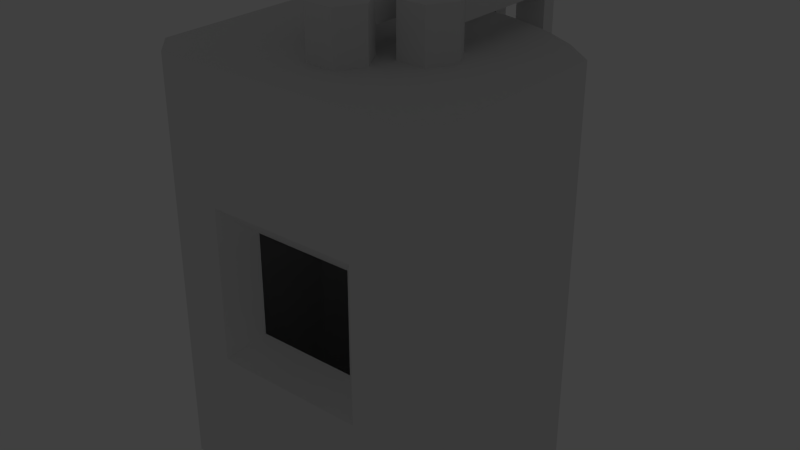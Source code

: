 # Source: arcfurnace2.blend  (saved by Blender 2.75.0; exported with 4.5.12 LTS)
import bpy
from mathutils import Matrix  # noqa: F401  (used for matrix-valued properties, if any)

bpy.ops.wm.read_factory_settings(use_empty=True)
scene = bpy.context.scene
scene.name = 'Scene'

# ---- collections
col_collection_1 = bpy.data.collections.new('Collection 1'); scene.collection.children.link(col_collection_1)

# ---- materials (node trees are filled in below, after node groups)
mat_material_002 = bpy.data.materials.new('Material.002')
mat_material_002.alpha_threshold = 0.0
mat_material_002.use_transparent_shadow = False
mat_material_002.roughness = 0.5

# ---- material node trees

# ---- world
world_world = bpy.data.worlds.new('World'); scene.world = world_world
world_world.color = (0.05088, 0.05088, 0.05088)
world_world.use_sun_shadow = False
world_world.sun_shadow_jitter_overblur = 0.0
world_world.cycles.sampling_method = 'MANUAL'
world_world.cycles.sample_map_resolution = 256

# ---- lights
light_lamp = bpy.data.lights.new('Lamp', 'POINT')
light_lamp.transmission_factor = 0.0
light_lamp.cutoff_distance = 30.0
light_lamp.energy = 100.0
light_lamp.shadow_buffer_clip_start = 1.001
light_lamp.shadow_soft_size = 0.1
light_lamp.shadow_maximum_resolution = 0.006
light_lamp.use_absolute_resolution = True
light_lamp.cycles.use_multiple_importance_sampling = False

# ---- meshes
me_arcfurnace2 = bpy.data.meshes.new('ArcFurnace2')
me_arcfurnace2.from_pydata([(1500.0, 2614.0, 3990.0), (1306.0, 2600.0, 3990.0), (1333.0, 2603.0, 3990.0), (1416.0, 2611.0, 3990.0), (1444.0, 2613.0, 3990.0), (1472.0, 2614.0, 3990.0), (1361.0, 2607.0, 3990.0), (1389.0, 2609.0, 3990.0), (1278.0, 2595.0, 3990.0), (1251.0, 2590.0, 3990.0), (1500.0, 2614.0, 4000.0), (1472.0, 2614.0, 4000.0), (1444.0, 2613.0, 4000.0), (1416.0, 2611.0, 4000.0), (1389.0, 2609.0, 4000.0), (1361.0, 2607.0, 4000.0), (1333.0, 2603.0, 4000.0), (1306.0, 2600.0, 4000.0), (1278.0, 2595.0, 4000.0), (1251.0, 2590.0, 4000.0), (1771.0, 2614.0, 1000.0), (1771.0, 2614.0, 0.0), (1500.0, 2614.0, 10.0), (1771.0, 2614.0, 2000.0), (1500.0, 2614.0, 1005.0), (1500.0, 2614.0, 2000.0), (1500.0, 2614.0, 2995.0), (1771.0, 2614.0, 3000.0), (1771.0, 2614.0, 4000.0), (1500.0, 2614.0, 0.0), (2033.0, 2546.0, 4000.0), (2033.0, 2546.0, 3000.0), (2033.0, 2546.0, 2000.0), (2033.0, 2546.0, 1000.0), (2033.0, 2546.0, 0.0), (1251.0, 2590.0, 0.0), (1251.0, 2590.0, 10.0), (1278.0, 2595.0, 10.0), (1278.0, 2595.0, 0.0), (1306.0, 2600.0, 10.0), (1306.0, 2600.0, 0.0), (1333.0, 2603.0, 10.0), (1333.0, 2603.0, 0.0), (1361.0, 2607.0, 10.0), (1361.0, 2607.0, 0.0), (1389.0, 2609.0, 10.0), (1389.0, 2609.0, 0.0), (1416.0, 2611.0, 10.0), (1416.0, 2611.0, 0.0), (1444.0, 2613.0, 10.0), (1444.0, 2613.0, 0.0), (1472.0, 2614.0, 10.0), (1472.0, 2614.0, 0.0), (1250.0, 2590.0, 3000.0), (1250.0, 2590.0, 4000.0), (1250.0, 2590.0, 1000.0), (1250.0, 2590.0, 2000.0), (1250.0, 2590.0, 0.0), (2335.0, 2444.0, 4000.0), (2335.0, 2444.0, 3000.0), (2335.0, 2444.0, 2000.0), (2335.0, 2444.0, 1000.0), (2146.0, 2508.0, 250.0), (2144.0, 2509.0, 250.0), (2335.0, 2444.0, 0.0), (2146.0, 2508.0, 0.0), (2144.0, 2509.0, 0.0), (2680.0, 2259.0, 4000.0), (2680.0, 2259.0, 3000.0), (2680.0, 2259.0, 2000.0), (2680.0, 2259.0, 1000.0), (2680.0, 2259.0, 0.0), (3000.0, 2000.0, 4000.0), (3000.0, 2000.0, 3000.0), (3000.0, 2000.0, 2000.0), (3000.0, 2000.0, 1000.0), (3000.0, 2000.0, 0.0), (3000.0, 1125.0, 0.0), (3000.0, 250.0, 2000.0), (3000.0, 250.0, 1000.0), (3000.0, 1125.0, 4000.0), (3000.0, 250.0, 3000.0), (3000.0, 250.0, 4000.0), (3000.0, 250.0, 0.0), (2750.0, 0.0, 1000.0), (2750.0, 0.0, 2000.0), (2750.0, 0.0, 3000.0), (2750.0, 0.0, 4000.0), (2750.0, 0.0, 0.0), (2146.0, 2827.0, 250.0), (2144.0, 2827.0, 250.0), (2144.0, 2827.0, 0.0), (2146.0, 2827.0, 0.0), (1917.0, 0.0, 4000.0), (351.1, 2279.0, 4000.0), (0.0, 2000.0, 4000.0), (820.7, 2503.0, 4000.0), (1083.0, 0.0, 4000.0), (0.0, 1125.0, 4000.0), (0.0, 250.0, 4000.0), (250.0, 0.0, 4000.0), (0.0, 1125.0, 0.0), (0.0, 250.0, 2000.0), (0.0, 2000.0, 2000.0), (0.0, 250.0, 3000.0), (0.0, 2000.0, 1000.0), (0.0, 250.0, 1000.0), (0.0, 2000.0, 3000.0), (0.0, 250.0, 0.0), (0.0, 2000.0, 0.0), (820.7, 2503.0, 3000.0), (351.1, 2279.0, 3000.0), (351.1, 2279.0, 2000.0), (820.7, 2503.0, 2000.0), (351.1, 2279.0, 1000.0), (820.7, 2503.0, 1000.0), (351.1, 2279.0, 0.0), (820.7, 2503.0, 0.0), (250.0, 0.0, 0.0), (250.0, 0.0, 1000.0), (250.0, 0.0, 2000.0), (250.0, 0.0, 3000.0), (1917.0, 0.0, 0.0), (1083.0, 0.0, 0.0), (855.7, 2510.0, 0.0), (854.3, 2827.0, 0.0), (855.7, 2827.0, 0.0), (854.3, 2510.0, 0.0), (855.7, 2510.0, 250.0), (854.3, 2510.0, 250.0), (854.3, 2827.0, 250.0), (855.7, 2827.0, 250.0), (1500.0, 0.0, 2750.0), (2250.0, 0.0, 1250.0), (1500.0, 0.0, 1250.0), (750.0, 0.0, 2750.0), (2250.0, 0.0, 2000.0), (2250.0, 0.0, 2750.0), (750.0, 0.0, 2000.0), (750.0, 0.0, 1250.0), (1000.0, 250.0, 2000.0), (1000.0, 250.0, 2500.0), (1000.0, 250.0, 1500.0), (2000.0, 250.0, 1500.0), (1500.0, 250.0, 1500.0), (2000.0, 250.0, 2500.0), (2000.0, 250.0, 2000.0), (1500.0, 250.0, 2500.0), (1917.0, 250.0, 3990.0), (2751.0, 250.0, 3990.0), (2751.0, 250.0, 2995.0), (1083.0, 250.0, 3990.0), (1917.0, 250.0, 10.0), (1083.0, 250.0, 10.0), (249.5, 250.0, 2995.0), (2751.0, 250.0, 2000.0), (2751.0, 250.0, 1005.0), (249.5, 250.0, 10.0), (249.5, 250.0, 1005.0), (249.5, 250.0, 3990.0), (2751.0, 250.0, 10.0), (249.5, 250.0, 2000.0), (249.5, 1750.0, 2995.0), (249.5, 1000.0, 3990.0), (249.5, 1750.0, 3990.0), (249.5, 1750.0, 2000.0), (249.5, 1750.0, 1005.0), (249.5, 1000.0, 10.0), (249.5, 1750.0, 10.0), (2751.0, 1750.0, 2995.0), (2751.0, 1000.0, 3990.0), (2751.0, 1750.0, 2000.0), (2751.0, 1750.0, 1005.0), (2751.0, 1000.0, 10.0), (2751.0, 1750.0, 10.0), (2751.0, 1750.0, 3990.0), (2573.0, 1944.0, 1005.0), (2573.0, 1944.0, 2000.0), (2573.0, 1944.0, 2995.0), (2573.0, 1944.0, 3990.0), (2573.0, 1944.0, 10.0), (2498.0, 2000.0, 10.0), (1500.0, 2000.0, 10.0), (501.9, 2000.0, 10.0), (1500.0, 2000.0, 3990.0), (2498.0, 2000.0, 3990.0), (501.9, 2000.0, 3990.0), (501.9, 2000.0, 1005.0), (501.9, 2000.0, 2000.0), (501.9, 2000.0, 2995.0), (2498.0, 2000.0, 2995.0), (2498.0, 2000.0, 2000.0), (2498.0, 2000.0, 1005.0), (711.3, 1277.0, 4500.0), (711.3, 1277.0, 4000.0), (855.7, 1027.0, 4000.0), (855.7, 1027.0, 4500.0), (1144.0, 1027.0, 4000.0), (1144.0, 1027.0, 4500.0), (1289.0, 1277.0, 4000.0), (1289.0, 1277.0, 4500.0), (1144.0, 1527.0, 4500.0), (855.7, 1527.0, 4500.0), (855.7, 1527.0, 4000.0), (1144.0, 1527.0, 4000.0), (1211.0, 776.8, 4500.0), (1211.0, 776.8, 4000.0), (1356.0, 526.8, 4000.0), (1356.0, 526.8, 4500.0), (1644.0, 526.8, 4000.0), (1644.0, 526.8, 4500.0), (1789.0, 776.8, 4000.0), (1789.0, 776.8, 4500.0), (1644.0, 1027.0, 4500.0), (1356.0, 1027.0, 4500.0), (1356.0, 1027.0, 4000.0), (1644.0, 1027.0, 4000.0), (1711.0, 1277.0, 4500.0), (1711.0, 1277.0, 4000.0), (1856.0, 1027.0, 4000.0), (1856.0, 1027.0, 4500.0), (2144.0, 1027.0, 4000.0), (2144.0, 1027.0, 4500.0), (2289.0, 1277.0, 4000.0), (2289.0, 1277.0, 4500.0), (2144.0, 1527.0, 4500.0), (1856.0, 1527.0, 4500.0), (1856.0, 1527.0, 4000.0), (2144.0, 1527.0, 4000.0), (855.7, 1027.0, 3000.0), (711.3, 1277.0, 3000.0), (1144.0, 1027.0, 3000.0), (1289.0, 1277.0, 3000.0), (855.7, 1527.0, 3000.0), (1144.0, 1527.0, 3000.0), (1356.0, 526.8, 3000.0), (1211.0, 776.8, 3000.0), (1644.0, 526.8, 3000.0), (1789.0, 776.8, 3000.0), (1356.0, 1027.0, 3000.0), (1644.0, 1027.0, 3000.0), (1856.0, 1027.0, 3000.0), (1711.0, 1277.0, 3000.0), (2144.0, 1027.0, 3000.0), (2289.0, 1277.0, 3000.0), (1856.0, 1527.0, 3000.0), (2144.0, 1527.0, 3000.0), (854.3, 1527.0, 4500.0), (854.3, 2102.0, 4500.0), (854.3, 2102.0, 4250.0), (854.3, 2677.0, 4250.0), (854.3, 2677.0, 4500.0), (854.3, 1527.0, 4250.0), (1144.0, 1527.0, 4250.0), (1144.0, 2677.0, 4500.0), (1144.0, 2102.0, 4500.0), (1144.0, 2102.0, 4250.0), (1144.0, 2677.0, 4250.0), (1356.0, 1852.0, 4500.0), (1356.0, 1852.0, 4250.0), (1356.0, 2677.0, 4250.0), (1356.0, 2677.0, 4500.0), (1356.0, 1027.0, 4250.0), (1644.0, 1027.0, 4250.0), (1644.0, 2677.0, 4500.0), (1644.0, 1852.0, 4500.0), (1644.0, 1852.0, 4250.0), (1644.0, 2677.0, 4250.0), (1856.0, 2102.0, 4500.0), (1856.0, 2102.0, 4250.0), (1856.0, 2677.0, 4250.0), (1856.0, 2677.0, 4500.0), (1856.0, 1527.0, 4250.0), (2146.0, 1527.0, 4250.0), (2146.0, 1527.0, 4500.0), (2146.0, 2677.0, 4500.0), (2146.0, 2102.0, 4500.0), (2146.0, 2102.0, 4250.0), (2146.0, 2677.0, 4250.0), (854.3, 2677.0, 0.0), (854.3, 2677.0, 900.0), (854.3, 2827.0, 900.0), (854.3, 2827.0, 1800.0), (854.3, 2677.0, 1800.0), (854.3, 2827.0, 2700.0), (854.3, 2677.0, 2700.0), (854.3, 2827.0, 3600.0), (854.3, 2677.0, 3600.0), (854.3, 2827.0, 4500.0), (1144.0, 2677.0, 0.0), (1144.0, 2677.0, 900.0), (1144.0, 2677.0, 1800.0), (1144.0, 2677.0, 2700.0), (1144.0, 2677.0, 3600.0), (1144.0, 2827.0, 0.0), (1144.0, 2827.0, 900.0), (1144.0, 2827.0, 1800.0), (1144.0, 2827.0, 2700.0), (1144.0, 2827.0, 3600.0), (1144.0, 2827.0, 4500.0), (1856.0, 2677.0, 0.0), (1856.0, 2677.0, 900.0), (1856.0, 2827.0, 900.0), (1856.0, 2827.0, 1800.0), (1856.0, 2677.0, 1800.0), (1856.0, 2827.0, 2700.0), (1856.0, 2677.0, 2700.0), (1856.0, 2827.0, 3600.0), (1856.0, 2677.0, 3600.0), (1856.0, 2827.0, 4500.0), (1856.0, 2827.0, 0.0), (2146.0, 2677.0, 0.0), (2146.0, 2677.0, 900.0), (2146.0, 2677.0, 1800.0), (2146.0, 2677.0, 2700.0), (2146.0, 2677.0, 3600.0), (2146.0, 2827.0, 900.0), (2146.0, 2827.0, 1800.0), (2146.0, 2827.0, 2700.0), (2146.0, 2827.0, 3600.0), (2146.0, 2827.0, 4500.0), (1354.0, 2677.0, 0.0), (1354.0, 2677.0, 900.0), (1354.0, 2827.0, 900.0), (1354.0, 2827.0, 1800.0), (1354.0, 2677.0, 1800.0), (1354.0, 2827.0, 2700.0), (1354.0, 2677.0, 2700.0), (1354.0, 2827.0, 3600.0), (1354.0, 2677.0, 3600.0), (1354.0, 2827.0, 4500.0), (1354.0, 2677.0, 4500.0), (1354.0, 2827.0, 0.0), (1644.0, 2677.0, 0.0), (1644.0, 2677.0, 900.0), (1644.0, 2677.0, 1800.0), (1644.0, 2677.0, 2700.0), (1644.0, 2677.0, 3600.0), (1644.0, 2827.0, 0.0), (1644.0, 2827.0, 900.0), (1644.0, 2827.0, 1800.0), (1644.0, 2827.0, 2700.0), (1644.0, 2827.0, 3600.0), (1644.0, 2827.0, 4500.0), (2144.0, 2400.0, 250.0), (2144.0, 2400.0, 0.0), (1500.0, 2400.0, 250.0), (1500.0, 2400.0, 0.0), (855.7, 2400.0, 250.0), (855.7, 2400.0, 0.0), (854.3, 2850.0, 0.0), (854.3, 2850.0, 250.0), (855.7, 2850.0, 250.0), (855.7, 2850.0, 0.0), (1500.0, 2850.0, 0.0), (1500.0, 2850.0, 250.0), (2144.0, 2850.0, 250.0), (2144.0, 2850.0, 0.0), (2146.0, 2850.0, 0.0), (2146.0, 2850.0, 250.0), (1164.0, 3000.0, 0.0), (1164.0, 2850.0, 0.0), (1164.0, 2850.0, 250.0), (1164.0, 3000.0, 400.0), (1834.0, 3000.0, 0.0), (1834.0, 2850.0, 0.0), (1834.0, 3000.0, 400.0), (1834.0, 2850.0, 250.0)], [], [(0, 1, 2), (3, 4, 5), (2, 6, 0), (0, 7, 3), (0, 8, 1), (6, 7, 0), (0, 9, 8), (5, 0, 3), (10, 0, 5), (11, 5, 4), (12, 4, 3), (13, 3, 7), (14, 7, 6), (15, 6, 2), (16, 2, 1), (17, 1, 8), (18, 8, 9), (9, 19, 18), (8, 18, 17), (1, 17, 16), (2, 16, 15), (6, 15, 14), (7, 14, 13), (3, 13, 12), (4, 12, 11), (5, 11, 10), (20, 21, 22), (23, 20, 24), (24, 25, 23), (23, 25, 26), (26, 27, 23), (27, 26, 0), (0, 28, 27), (22, 24, 20), (21, 29, 22), (0, 10, 28), (30, 31, 27), (23, 27, 31), (31, 32, 23), (20, 23, 32), (32, 33, 20), (21, 20, 33), (33, 34, 21), (27, 28, 30), (35, 36, 37), (38, 37, 39), (40, 39, 41), (42, 41, 43), (44, 43, 45), (46, 45, 47), (48, 47, 49), (50, 49, 51), (52, 51, 22), (22, 29, 52), (51, 52, 50), (49, 50, 48), (47, 48, 46), (45, 46, 44), (43, 44, 42), (41, 42, 40), (39, 40, 38), (37, 38, 35), (45, 43, 41), (41, 39, 45), (36, 49, 47), (39, 37, 45), (36, 51, 49), (47, 45, 36), (36, 22, 51), (37, 36, 45), (53, 54, 9), (22, 36, 55), (24, 56, 53), (55, 24, 22), (55, 56, 24), (9, 24, 53), (9, 25, 24), (9, 26, 25), (57, 55, 36), (9, 0, 26), (54, 19, 9), (36, 35, 57), (58, 59, 31), (32, 31, 59), (60, 61, 33), (33, 61, 62), (59, 60, 32), (62, 63, 33), (33, 32, 60), (64, 65, 62), (34, 33, 63), (62, 61, 64), (31, 30, 58), (63, 66, 34), (67, 68, 59), (60, 59, 68), (68, 69, 60), (61, 60, 69), (69, 70, 61), (64, 61, 70), (70, 71, 64), (59, 58, 67), (72, 73, 68), (69, 68, 73), (73, 74, 69), (70, 69, 74), (74, 75, 70), (71, 70, 75), (75, 76, 71), (68, 67, 72), (77, 78, 79), (80, 81, 78), (80, 74, 73), (77, 75, 74), (78, 77, 80), (74, 80, 77), (80, 82, 81), (77, 76, 75), (73, 72, 80), (79, 83, 77), (83, 79, 84), (85, 84, 79), (79, 78, 85), (86, 85, 78), (78, 81, 86), (87, 86, 81), (81, 82, 87), (84, 88, 83), (89, 90, 63), (63, 62, 89), (91, 66, 63), (63, 90, 91), (92, 89, 62), (62, 65, 92), (80, 16, 17), (80, 11, 12), (80, 15, 16), (80, 10, 11), (80, 14, 15), (12, 13, 80), (80, 72, 67), (93, 94, 95), (93, 54, 96), (13, 14, 80), (80, 30, 28), (67, 58, 80), (97, 98, 99), (96, 94, 93), (17, 18, 80), (58, 30, 80), (19, 87, 82), (99, 100, 97), (93, 19, 54), (28, 10, 80), (19, 93, 87), (95, 98, 93), (82, 80, 19), (18, 19, 80), (97, 93, 98), (98, 101, 102), (101, 98, 103), (102, 104, 98), (103, 105, 101), (101, 106, 102), (98, 107, 103), (101, 108, 106), (98, 95, 107), (105, 109, 101), (104, 99, 98), (96, 110, 111), (112, 111, 110), (110, 113, 112), (114, 112, 113), (113, 115, 114), (116, 114, 115), (115, 117, 116), (111, 94, 96), (94, 111, 107), (103, 107, 111), (111, 112, 103), (105, 103, 112), (112, 114, 105), (109, 105, 114), (114, 116, 109), (107, 95, 94), (118, 119, 106), (102, 106, 119), (119, 120, 102), (104, 102, 120), (120, 121, 104), (99, 104, 121), (121, 100, 99), (106, 108, 118), (122, 44, 46), (122, 42, 44), (122, 38, 40), (122, 48, 50), (40, 42, 122), (77, 83, 88), (122, 34, 66), (46, 48, 122), (66, 77, 122), (122, 29, 21), (122, 35, 38), (123, 101, 124), (101, 123, 118), (101, 116, 117), (77, 65, 71), (21, 34, 122), (50, 52, 122), (118, 108, 101), (122, 123, 57), (101, 109, 116), (77, 66, 65), (52, 29, 122), (57, 35, 122), (125, 126, 124), (117, 127, 101), (71, 76, 77), (65, 64, 71), (92, 65, 66), (124, 57, 123), (127, 124, 101), (66, 91, 92), (124, 127, 125), (88, 122, 77), (54, 53, 110), (113, 110, 53), (56, 55, 115), (115, 55, 128), (53, 56, 113), (128, 129, 115), (115, 113, 56), (57, 124, 128), (117, 115, 129), (128, 55, 57), (110, 96, 54), (129, 127, 117), (130, 129, 128), (128, 131, 130), (125, 127, 129), (129, 130, 125), (126, 131, 128), (128, 124, 126), (131, 126, 125), (93, 97, 132), (122, 133, 134), (97, 100, 121), (97, 135, 132), (122, 88, 84), (134, 123, 122), (85, 136, 133), (85, 86, 137), (132, 137, 93), (93, 137, 86), (120, 138, 135), (120, 119, 139), (134, 139, 123), (123, 139, 119), (137, 136, 85), (86, 87, 93), (139, 138, 120), (119, 118, 123), (121, 135, 97), (84, 133, 122), (135, 121, 120), (133, 84, 85), (138, 140, 141), (138, 139, 142), (142, 140, 138), (141, 135, 138), (134, 133, 143), (134, 144, 142), (142, 139, 134), (143, 144, 134), (136, 137, 145), (136, 146, 143), (143, 133, 136), (145, 146, 136), (132, 135, 141), (132, 147, 145), (145, 137, 132), (141, 147, 132), (148, 145, 147), (148, 149, 150), (147, 151, 148), (152, 153, 144), (147, 141, 151), (151, 141, 154), (155, 156, 143), (155, 146, 145), (153, 157, 158), (153, 142, 144), (154, 159, 151), (145, 150, 155), (144, 143, 152), (152, 143, 156), (143, 146, 155), (156, 160, 152), (161, 154, 141), (161, 140, 142), (158, 142, 153), (142, 158, 161), (141, 140, 161), (150, 145, 148), (154, 162, 163), (162, 164, 163), (165, 162, 154), (154, 161, 165), (166, 165, 161), (166, 158, 167), (161, 158, 166), (158, 157, 167), (167, 168, 166), (163, 159, 154), (169, 150, 170), (150, 149, 170), (155, 150, 169), (169, 171, 155), (156, 155, 171), (156, 172, 173), (171, 172, 156), (172, 174, 173), (173, 160, 156), (170, 175, 169), (174, 172, 176), (177, 176, 172), (172, 171, 177), (178, 177, 171), (179, 178, 169), (171, 169, 178), (176, 180, 174), (169, 175, 179), (167, 180, 181), (167, 173, 174), (173, 167, 153), (167, 182, 183), (174, 180, 167), (153, 152, 173), (181, 182, 167), (167, 157, 153), (152, 160, 173), (183, 168, 167), (163, 170, 148), (163, 179, 175), (163, 184, 185), (148, 151, 163), (185, 179, 163), (163, 164, 186), (170, 149, 148), (186, 184, 163), (175, 170, 163), (151, 159, 163), (183, 187, 166), (165, 166, 187), (187, 188, 165), (162, 165, 188), (164, 162, 189), (188, 189, 162), (166, 168, 183), (189, 186, 164), (189, 190, 184), (190, 185, 184), (191, 190, 189), (189, 188, 191), (192, 191, 188), (192, 187, 182), (188, 187, 192), (187, 183, 182), (182, 181, 192), (184, 186, 189), (185, 190, 178), (177, 178, 190), (190, 191, 177), (176, 177, 191), (191, 192, 176), (180, 176, 192), (192, 181, 180), (178, 179, 185), (193, 194, 195), (195, 196, 193), (196, 195, 197), (197, 198, 196), (198, 197, 199), (199, 200, 198), (193, 200, 201), (200, 193, 196), (196, 198, 200), (201, 202, 193), (199, 197, 195), (194, 203, 204), (204, 199, 194), (195, 194, 199), (200, 199, 204), (204, 201, 200), (201, 204, 203), (203, 202, 201), (202, 203, 194), (194, 193, 202), (205, 206, 207), (207, 208, 205), (208, 207, 209), (209, 210, 208), (210, 209, 211), (211, 212, 210), (208, 210, 212), (208, 213, 214), (214, 205, 208), (212, 213, 208), (211, 209, 207), (212, 211, 216), (216, 213, 212), (213, 216, 215), (215, 214, 213), (214, 215, 206), (206, 205, 214), (217, 218, 219), (219, 220, 217), (220, 219, 221), (221, 222, 220), (222, 221, 223), (223, 224, 222), (224, 225, 226), (224, 217, 220), (220, 222, 224), (226, 217, 224), (223, 221, 219), (223, 218, 227), (219, 218, 223), (224, 223, 228), (228, 225, 224), (225, 228, 227), (227, 226, 225), (226, 227, 218), (218, 217, 226), (229, 195, 194), (194, 230, 229), (231, 197, 195), (195, 229, 231), (232, 199, 197), (197, 231, 232), (232, 231, 229), (230, 233, 234), (234, 232, 230), (229, 230, 232), (234, 204, 199), (199, 232, 234), (233, 203, 204), (204, 234, 233), (230, 194, 203), (203, 233, 230), (235, 207, 206), (206, 236, 235), (237, 209, 207), (207, 235, 237), (238, 211, 209), (209, 237, 238), (235, 236, 239), (235, 240, 238), (238, 237, 235), (239, 240, 235), (207, 216, 215), (215, 206, 207), (211, 216, 207), (240, 216, 211), (211, 238, 240), (239, 215, 216), (216, 240, 239), (236, 206, 215), (215, 239, 236), (241, 219, 218), (218, 242, 241), (243, 221, 219), (219, 241, 243), (244, 223, 221), (221, 243, 244), (244, 243, 241), (244, 242, 245), (245, 246, 244), (241, 242, 244), (223, 228, 227), (246, 228, 223), (223, 244, 246), (245, 227, 228), (228, 246, 245), (242, 218, 227), (227, 245, 242), (247, 248, 249), (250, 249, 248), (248, 251, 250), (249, 252, 247), (247, 252, 253), (253, 201, 247), (254, 255, 256), (253, 256, 255), (255, 201, 253), (256, 257, 254), (254, 257, 250), (250, 251, 254), (201, 255, 248), (251, 248, 255), (255, 254, 251), (248, 247, 201), (257, 256, 249), (252, 249, 256), (256, 253, 252), (249, 250, 257), (214, 258, 259), (260, 259, 258), (258, 261, 260), (259, 262, 214), (214, 262, 263), (263, 213, 214), (264, 265, 266), (263, 266, 265), (265, 213, 263), (266, 267, 264), (264, 267, 260), (260, 261, 264), (213, 265, 258), (261, 258, 265), (265, 264, 261), (258, 214, 213), (267, 266, 259), (262, 259, 266), (266, 263, 262), (259, 260, 267), (226, 268, 269), (270, 269, 268), (268, 271, 270), (269, 272, 226), (226, 272, 273), (273, 274, 226), (275, 276, 277), (273, 277, 276), (276, 274, 273), (277, 278, 275), (275, 278, 270), (270, 271, 275), (274, 276, 268), (271, 268, 276), (276, 275, 271), (268, 226, 274), (278, 277, 269), (272, 269, 277), (277, 273, 272), (269, 270, 278), (279, 280, 281), (282, 281, 280), (280, 283, 282), (284, 282, 283), (283, 285, 284), (286, 284, 285), (285, 287, 286), (288, 286, 287), (287, 251, 288), (281, 125, 279), (289, 290, 280), (283, 280, 290), (290, 291, 283), (285, 283, 291), (291, 292, 285), (287, 285, 292), (292, 293, 287), (251, 287, 293), (293, 254, 251), (280, 279, 289), (294, 295, 290), (291, 290, 295), (295, 296, 291), (292, 291, 296), (296, 297, 292), (293, 292, 297), (297, 298, 293), (254, 293, 298), (298, 299, 254), (290, 289, 294), (125, 281, 295), (296, 295, 281), (281, 282, 296), (297, 296, 282), (282, 284, 297), (298, 297, 284), (284, 286, 298), (299, 298, 286), (286, 288, 299), (295, 294, 125), (289, 279, 125), (125, 294, 289), (299, 288, 251), (251, 254, 299), (300, 301, 302), (303, 302, 301), (301, 304, 303), (305, 303, 304), (304, 306, 305), (307, 305, 306), (306, 308, 307), (309, 307, 308), (308, 271, 309), (302, 310, 300), (311, 312, 301), (304, 301, 312), (312, 313, 304), (306, 304, 313), (313, 314, 306), (308, 306, 314), (314, 315, 308), (271, 308, 315), (315, 275, 271), (301, 300, 311), (92, 316, 312), (313, 312, 316), (316, 317, 313), (314, 313, 317), (317, 318, 314), (315, 314, 318), (318, 319, 315), (275, 315, 319), (319, 320, 275), (312, 311, 92), (310, 302, 316), (317, 316, 302), (302, 303, 317), (318, 317, 303), (303, 305, 318), (319, 318, 305), (305, 307, 319), (320, 319, 307), (307, 309, 320), (316, 92, 310), (311, 300, 310), (310, 92, 311), (320, 309, 271), (271, 275, 320), (321, 322, 323), (324, 323, 322), (322, 325, 324), (326, 324, 325), (325, 327, 326), (328, 326, 327), (327, 329, 328), (330, 328, 329), (329, 331, 330), (323, 332, 321), (333, 334, 322), (325, 322, 334), (334, 335, 325), (327, 325, 335), (335, 336, 327), (329, 327, 336), (336, 337, 329), (331, 329, 337), (337, 264, 331), (322, 321, 333), (338, 339, 334), (335, 334, 339), (339, 340, 335), (336, 335, 340), (340, 341, 336), (337, 336, 341), (341, 342, 337), (264, 337, 342), (342, 343, 264), (334, 333, 338), (332, 323, 339), (340, 339, 323), (323, 324, 340), (341, 340, 324), (324, 326, 341), (342, 341, 326), (326, 328, 342), (343, 342, 328), (328, 330, 343), (339, 338, 332), (333, 321, 332), (332, 338, 333), (343, 330, 331), (331, 264, 343), (344, 345, 91), (91, 90, 344), (346, 347, 345), (348, 349, 347), (347, 346, 348), (345, 344, 346), (349, 348, 131), (131, 126, 349), (131, 130, 125), (350, 125, 130), (130, 351, 350), (352, 353, 350), (350, 351, 352), (354, 355, 356), (352, 355, 354), (354, 353, 352), (356, 357, 354), (347, 349, 126), (347, 354, 91), (91, 357, 358), (126, 125, 350), (91, 345, 347), (91, 354, 357), (350, 353, 126), (358, 92, 91), (126, 354, 347), (353, 354, 126), (346, 344, 90), (346, 355, 131), (131, 352, 351), (90, 89, 359), (131, 348, 346), (131, 355, 352), (359, 356, 90), (351, 130, 131), (90, 355, 346), (356, 355, 90), (359, 89, 92), (92, 358, 359), (357, 356, 359), (359, 358, 357), (91, 92, 89), (89, 90, 91), (360, 361, 362), (362, 363, 360), (361, 360, 364), (364, 365, 361), (364, 366, 367), (367, 365, 364), (361, 365, 367), (367, 362, 361), (364, 360, 363), (363, 366, 364), (366, 363, 362), (362, 367, 366)])
_uv = me_arcfurnace2.uv_layers.new(name='UVMap')
_uv.uv.foreach_set('vector', [0.2362, 0.3406, 0.2365, 0.325, 0.2366, 0.3272, 0.2366, 0.3339, 0.2365, 0.3361, 0.2364, 0.3384, 0.2366, 0.3272, 0.2366, 0.3294, 0.2362, 0.3406, 0.2362, 0.3406, 0.2366, 0.3317, 0.2366, 0.3339, 0.2362, 0.3406, 0.2364, 0.3227, 0.2365, 0.325, 0.2366, 0.3294, 0.2366, 0.3317, 0.2362, 0.3406, 0.2362, 0.3406, 0.2362, 0.3205, 0.2364, 0.3227, 0.2364, 0.3384, 0.2362, 0.3406, 0.2366, 0.3339, 0.3615, 7.825e-08, 0.3615, 0.0008014, 0.3593, 0.0008014, 0.3593, 5.869e-08, 0.3593, 0.0008014, 0.3571, 0.0008013, 0.3571, 5.869e-08, 0.3571, 0.0008013, 0.3548, 0.0008013, 0.3548, 3.913e-08, 0.3548, 0.0008013, 0.3526, 0.0008013, 0.3526, 5.869e-08, 0.3526, 0.0008013, 0.3504, 0.0008013, 0.3504, 3.913e-08, 0.3504, 0.0008013, 0.3481, 0.0008013, 0.3481, 3.913e-08, 0.3481, 0.0008013, 0.3459, 0.0008013, 0.3459, 7.825e-08, 0.3459, 0.0008013, 0.3437, 0.0008014, 0.3437, 7.825e-08, 0.3437, 0.0008014, 0.3415, 0.0008013, 0.3415, 0.0008013, 0.3415, 5.869e-08, 0.3437, 7.825e-08, 0.3437, 0.0008014, 0.3437, 7.825e-08, 0.3459, 7.825e-08, 0.3459, 0.0008013, 0.3459, 7.825e-08, 0.3481, 3.913e-08, 0.3481, 0.0008013, 0.3481, 3.913e-08, 0.3504, 3.913e-08, 0.3504, 0.0008013, 0.3504, 3.913e-08, 0.3526, 5.869e-08, 0.3526, 0.0008013, 0.3526, 5.869e-08, 0.3548, 3.913e-08, 0.3548, 0.0008013, 0.3548, 3.913e-08, 0.3571, 5.869e-08, 0.3571, 0.0008013, 0.3571, 5.869e-08, 0.3593, 5.869e-08, 0.3593, 0.0008014, 0.3593, 5.869e-08, 0.3615, 7.825e-08, 0.3833, 0.2404, 0.3833, 0.3205, 0.3615, 0.3197, 0.3833, 0.1603, 0.3833, 0.2404, 0.3615, 0.24, 0.3615, 0.24, 0.3615, 0.1603, 0.3833, 0.1603, 0.3833, 0.1603, 0.3615, 0.1603, 0.3615, 0.08053, 0.3615, 0.08053, 0.3833, 0.08013, 0.3833, 0.1603, 0.3833, 0.08013, 0.3615, 0.08053, 0.3615, 0.0008014, 0.3615, 0.0008014, 0.3833, 3.913e-08, 0.3833, 0.08013, 0.3615, 0.3197, 0.3615, 0.24, 0.3833, 0.2404, 0.3833, 0.3205, 0.3615, 0.3205, 0.3615, 0.3197, 0.3615, 0.0008014, 0.3615, 7.825e-08, 0.3833, 3.913e-08, 0.4043, 0.0, 0.4043, 0.08013, 0.3833, 0.08013, 0.3833, 0.1603, 0.3833, 0.08013, 0.4043, 0.08013, 0.4043, 0.08013, 0.4043, 0.1603, 0.3833, 0.1603, 0.3833, 0.2404, 0.3833, 0.1603, 0.4043, 0.1603, 0.4043, 0.1603, 0.4043, 0.2404, 0.3833, 0.2404, 0.3833, 0.3205, 0.3833, 0.2404, 0.4043, 0.2404, 0.4043, 0.2404, 0.4043, 0.3205, 0.3833, 0.3205, 0.3833, 0.08013, 0.3833, 3.913e-08, 0.4043, 0.0, 0.3415, 0.3205, 0.3415, 0.3197, 0.3437, 0.3197, 0.3437, 0.3205, 0.3437, 0.3197, 0.3459, 0.3197, 0.3459, 0.3205, 0.3459, 0.3197, 0.3481, 0.3197, 0.3481, 0.3205, 0.3481, 0.3197, 0.3504, 0.3197, 0.3504, 0.3205, 0.3504, 0.3197, 0.3526, 0.3197, 0.3526, 0.3205, 0.3526, 0.3197, 0.3548, 0.3197, 0.3548, 0.3205, 0.3548, 0.3197, 0.3571, 0.3197, 0.3571, 0.3205, 0.3571, 0.3197, 0.3593, 0.3197, 0.3593, 0.3205, 0.3593, 0.3197, 0.3615, 0.3197, 0.3615, 0.3197, 0.3615, 0.3205, 0.3593, 0.3205, 0.3593, 0.3197, 0.3593, 0.3205, 0.3571, 0.3205, 0.3571, 0.3197, 0.3571, 0.3205, 0.3548, 0.3205, 0.3548, 0.3197, 0.3548, 0.3205, 0.3526, 0.3205, 0.3526, 0.3197, 0.3526, 0.3205, 0.3504, 0.3205, 0.3504, 0.3197, 0.3504, 0.3205, 0.3481, 0.3205, 0.3481, 0.3197, 0.3481, 0.3205, 0.3459, 0.3205, 0.3459, 0.3197, 0.3459, 0.3205, 0.3437, 0.3205, 0.3437, 0.3197, 0.3437, 0.3205, 0.3415, 0.3205, 0.2371, 0.3294, 0.2371, 0.3317, 0.237, 0.3339, 0.237, 0.3339, 0.237, 0.3361, 0.2371, 0.3294, 0.2366, 0.3406, 0.237, 0.325, 0.237, 0.3272, 0.237, 0.3361, 0.2368, 0.3384, 0.2371, 0.3294, 0.2366, 0.3406, 0.2368, 0.3227, 0.237, 0.325, 0.237, 0.3272, 0.2371, 0.3294, 0.2366, 0.3406, 0.2366, 0.3406, 0.2366, 0.3205, 0.2368, 0.3227, 0.2368, 0.3384, 0.2366, 0.3406, 0.2371, 0.3294, 0.3414, 0.08013, 0.3414, 3.913e-08, 0.3415, 0.0008013, 0.3615, 0.3197, 0.3415, 0.3197, 0.3414, 0.2404, 0.3615, 0.24, 0.3414, 0.1603, 0.3414, 0.08013, 0.3414, 0.2404, 0.3615, 0.24, 0.3615, 0.3197, 0.3414, 0.2404, 0.3414, 0.1603, 0.3615, 0.24, 0.3415, 0.0008013, 0.3615, 0.24, 0.3414, 0.08013, 0.3415, 0.0008013, 0.3615, 0.1603, 0.3615, 0.24, 0.3415, 0.0008013, 0.3615, 0.08053, 0.3615, 0.1603, 0.3414, 0.3205, 0.3414, 0.2404, 0.3415, 0.3197, 0.3415, 0.0008013, 0.3615, 0.0008014, 0.3615, 0.08053, 0.3414, 3.913e-08, 0.3415, 5.869e-08, 0.3415, 0.0008013, 0.3415, 0.3197, 0.3415, 0.3205, 0.3414, 0.3205, 0.4285, 3.913e-08, 0.4285, 0.08013, 0.4043, 0.08013, 0.4043, 0.1603, 0.4043, 0.08013, 0.4285, 0.08013, 0.4285, 0.1603, 0.4285, 0.2404, 0.4043, 0.2404, 0.4043, 0.2404, 0.4285, 0.2404, 0.4134, 0.3005, 0.4285, 0.08013, 0.4285, 0.1603, 0.4043, 0.1603, 0.4134, 0.3005, 0.4132, 0.3005, 0.4043, 0.2404, 0.4043, 0.2404, 0.4043, 0.1603, 0.4285, 0.1603, 0.4285, 0.3205, 0.4134, 0.3205, 0.4134, 0.3005, 0.4043, 0.3205, 0.4043, 0.2404, 0.4132, 0.3005, 0.4134, 0.3005, 0.4285, 0.2404, 0.4285, 0.3205, 0.4043, 0.08013, 0.4043, 0.0, 0.4285, 3.913e-08, 0.4132, 0.3005, 0.4132, 0.3205, 0.4043, 0.3205, 0.4562, 3.913e-08, 0.4562, 0.08013, 0.4285, 0.08013, 0.4285, 0.1603, 0.4285, 0.08013, 0.4562, 0.08013, 0.4562, 0.08013, 0.4562, 0.1603, 0.4285, 0.1603, 0.4285, 0.2404, 0.4285, 0.1603, 0.4562, 0.1603, 0.4562, 0.1603, 0.4562, 0.2404, 0.4285, 0.2404, 0.4285, 0.3205, 0.4285, 0.2404, 0.4562, 0.2404, 0.4562, 0.2404, 0.4562, 0.3205, 0.4285, 0.3205, 0.4285, 0.08013, 0.4285, 3.913e-08, 0.4562, 3.913e-08, 0.4818, 1.956e-08, 0.4818, 0.08013, 0.4562, 0.08013, 0.4562, 0.1603, 0.4562, 0.08013, 0.4818, 0.08013, 0.4818, 0.08013, 0.4818, 0.1603, 0.4562, 0.1603, 0.4562, 0.2404, 0.4562, 0.1603, 0.4818, 0.1603, 0.4818, 0.1603, 0.4818, 0.2404, 0.4562, 0.2404, 0.4562, 0.3205, 0.4562, 0.2404, 0.4818, 0.2404, 0.4818, 0.2404, 0.4818, 0.3205, 0.4562, 0.3205, 0.4562, 0.08013, 0.4562, 3.913e-08, 0.4818, 1.956e-08, 0.762, 3.761e-09, 0.6917, 0.1603, 0.6917, 0.08013, 0.762, 0.3205, 0.6917, 0.2404, 0.6917, 0.1603, 0.762, 0.3205, 0.8322, 0.1603, 0.8322, 0.2404, 0.762, 3.761e-09, 0.8322, 0.08013, 0.8322, 0.1603, 0.6917, 0.1603, 0.762, 3.761e-09, 0.762, 0.3205, 0.8322, 0.1603, 0.762, 0.3205, 0.762, 3.761e-09, 0.762, 0.3205, 0.6917, 0.3205, 0.6917, 0.2404, 0.762, 3.761e-09, 0.8322, 0.0, 0.8322, 0.08013, 0.8322, 0.2404, 0.8322, 0.3205, 0.762, 0.3205, 0.6917, 0.08013, 0.6917, 7.522e-09, 0.762, 3.761e-09, 1.96e-08, 0.3205, 1.96e-08, 0.2404, 0.02008, 0.2404, 0.02008, 0.1603, 0.02008, 0.2404, 1.96e-08, 0.2404, 1.96e-08, 0.2404, 0.0, 0.1603, 0.02008, 0.1603, 0.02008, 0.08013, 0.02008, 0.1603, 0.0, 0.1603, 0.0, 0.1603, 0.0, 0.08013, 0.02008, 0.08013, 0.02008, 1.956e-08, 0.02008, 0.08013, 0.0, 0.08013, 0.0, 0.08013, 0.0, 1.956e-08, 0.02008, 1.956e-08, 0.02008, 0.2404, 0.02008, 0.3205, 1.96e-08, 0.3205, 0.2027, 0.7846, 0.2027, 0.7845, 0.2282, 0.7845, 0.2282, 0.7845, 0.2283, 0.7846, 0.2027, 0.7846, 0.542, 0.2866, 0.542, 0.3121, 0.522, 0.3121, 0.522, 0.3121, 0.522, 0.2866, 0.542, 0.2866, 0.5019, 0.3122, 0.4818, 0.3122, 0.4818, 0.2866, 0.4818, 0.2866, 0.5019, 0.2866, 0.5019, 0.3122, 0.5721, 1.956e-08, 0.6909, 0.1336, 0.6906, 0.1358, 0.5721, 1.956e-08, 0.6917, 0.1224, 0.6916, 0.1247, 0.5721, 1.956e-08, 0.6911, 0.1313, 0.6909, 0.1336, 0.5721, 1.956e-08, 0.6917, 0.1202, 0.6917, 0.1224, 0.5721, 1.956e-08, 0.6913, 0.1291, 0.6911, 0.1313, 0.6916, 0.1247, 0.6915, 0.1269, 0.5721, 1.956e-08, 0.5721, 1.956e-08, 0.6424, 0.0, 0.6632, 0.02562, 0.4818, 0.08681, 0.6648, 0.2122, 0.6424, 0.2404, 0.4818, 0.08681, 0.6898, 0.1403, 0.6828, 0.1746, 0.6915, 0.1269, 0.6913, 0.1291, 0.5721, 1.956e-08, 0.5721, 1.956e-08, 0.6863, 0.07747, 0.6917, 0.09849, 0.6632, 0.02562, 0.6781, 0.0533, 0.5721, 1.956e-08, 0.4818, 0.1536, 0.5721, 0.2404, 0.5019, 0.2404, 0.6828, 0.1746, 0.6648, 0.2122, 0.4818, 0.08681, 0.6906, 0.1358, 0.6902, 0.138, 0.5721, 1.956e-08, 0.6781, 0.0533, 0.6863, 0.07747, 0.5721, 1.956e-08, 0.6898, 0.1402, 0.4818, 0.02003, 0.5019, 1.956e-08, 0.5019, 0.2404, 0.4818, 0.2204, 0.4818, 0.1536, 0.4818, 0.08681, 0.6898, 0.1402, 0.6898, 0.1403, 0.6917, 0.09849, 0.6917, 0.1202, 0.5721, 1.956e-08, 0.6898, 0.1402, 0.4818, 0.08681, 0.4818, 0.02003, 0.6424, 0.2404, 0.5721, 0.2404, 0.4818, 0.08681, 0.5019, 1.956e-08, 0.5721, 1.956e-08, 0.6898, 0.1402, 0.6902, 0.138, 0.6898, 0.1402, 0.5721, 1.956e-08, 0.4818, 0.1536, 0.4818, 0.08681, 0.5721, 0.2404, 0.7266, 0.3205, 0.7266, 0.641, 0.6563, 0.4808, 0.7266, 0.641, 0.7266, 0.3205, 0.7968, 0.4808, 0.6563, 0.4808, 0.6563, 0.4006, 0.7266, 0.3205, 0.7968, 0.4808, 0.7968, 0.5609, 0.7266, 0.641, 0.7266, 0.641, 0.6563, 0.5609, 0.6563, 0.4808, 0.7266, 0.3205, 0.7968, 0.4006, 0.7968, 0.4808, 0.7266, 0.641, 0.6563, 0.641, 0.6563, 0.5609, 0.7266, 0.3205, 0.7968, 0.3205, 0.7968, 0.4006, 0.7968, 0.5609, 0.7968, 0.641, 0.7266, 0.641, 0.6563, 0.4006, 0.6563, 0.3205, 0.7266, 0.3205, 0.307, 5.869e-08, 0.307, 0.08013, 0.2692, 0.08013, 0.2692, 0.1603, 0.2692, 0.08013, 0.307, 0.08013, 0.307, 0.08013, 0.307, 0.1603, 0.2692, 0.1603, 0.2692, 0.2404, 0.2692, 0.1603, 0.307, 0.1603, 0.307, 0.1603, 0.307, 0.2404, 0.2692, 0.2404, 0.2692, 0.3205, 0.2692, 0.2404, 0.307, 0.2404, 0.307, 0.2404, 0.307, 0.3205, 0.2692, 0.3205, 0.2692, 0.08013, 0.2692, 5.869e-08, 0.307, 5.869e-08, 0.2692, 5.869e-08, 0.2692, 0.08013, 0.2409, 0.08013, 0.2409, 0.1603, 0.2409, 0.08013, 0.2692, 0.08013, 0.2692, 0.08013, 0.2692, 0.1603, 0.2409, 0.1603, 0.2409, 0.2404, 0.2409, 0.1603, 0.2692, 0.1603, 0.2692, 0.1603, 0.2692, 0.2404, 0.2409, 0.2404, 0.2409, 0.3205, 0.2409, 0.2404, 0.2692, 0.2404, 0.2692, 0.2404, 0.2692, 0.3205, 0.2409, 0.3205, 0.2409, 0.08013, 0.2409, 3.913e-08, 0.2692, 5.869e-08, 0.2208, 0.3205, 0.2208, 0.2404, 0.2409, 0.2404, 0.2409, 0.1603, 0.2409, 0.2404, 0.2208, 0.2404, 0.2208, 0.2404, 0.2208, 0.1603, 0.2409, 0.1603, 0.2409, 0.08013, 0.2409, 0.1603, 0.2208, 0.1603, 0.2208, 0.1603, 0.2208, 0.08013, 0.2409, 0.08013, 0.2409, 0.0, 0.2409, 0.08013, 0.2208, 0.08013, 0.2208, 0.08013, 0.2208, 0.0, 0.2409, 0.0, 0.2409, 0.2404, 0.2409, 0.3205, 0.2208, 0.3205, 0.6563, 0.4073, 0.447, 0.4518, 0.4468, 0.4496, 0.6563, 0.4073, 0.4473, 0.4541, 0.447, 0.4518, 0.6563, 0.4073, 0.4479, 0.4585, 0.4476, 0.4563, 0.6563, 0.4073, 0.4466, 0.4474, 0.4465, 0.4452, 0.4476, 0.4563, 0.4473, 0.4541, 0.6563, 0.4073, 0.566, 0.3205, 0.6362, 0.3205, 0.6563, 0.3405, 0.6563, 0.4073, 0.4518, 0.398, 0.4549, 0.3891, 0.4468, 0.4496, 0.4466, 0.4474, 0.6563, 0.4073, 0.4549, 0.3891, 0.566, 0.3205, 0.6563, 0.4073, 0.6563, 0.4073, 0.4464, 0.4407, 0.4464, 0.419, 0.6563, 0.4073, 0.4483, 0.4607, 0.4479, 0.4585, 0.6563, 0.4741, 0.566, 0.5609, 0.4547, 0.4923, 0.566, 0.5609, 0.6563, 0.4741, 0.6563, 0.5409, 0.566, 0.5609, 0.4733, 0.5328, 0.4553, 0.4951, 0.566, 0.3205, 0.4549, 0.389, 0.4749, 0.3461, 0.4464, 0.419, 0.4518, 0.398, 0.6563, 0.4073, 0.4465, 0.4452, 0.4464, 0.4429, 0.6563, 0.4073, 0.6563, 0.5409, 0.6362, 0.5609, 0.566, 0.5609, 0.6563, 0.4073, 0.6563, 0.4741, 0.4483, 0.4608, 0.566, 0.5609, 0.4957, 0.5609, 0.4733, 0.5328, 0.566, 0.3205, 0.4549, 0.3891, 0.4549, 0.389, 0.4464, 0.4429, 0.4464, 0.4407, 0.6563, 0.4073, 0.4483, 0.4608, 0.4483, 0.4607, 0.6563, 0.4073, 0.4293, 0.4924, 0.4293, 0.4923, 0.4547, 0.4923, 0.4553, 0.4951, 0.4548, 0.4924, 0.566, 0.5609, 0.4749, 0.3461, 0.4957, 0.3205, 0.566, 0.3205, 0.4549, 0.389, 0.46, 0.3738, 0.4749, 0.3461, 0.4293, 0.389, 0.4549, 0.389, 0.4549, 0.3891, 0.4547, 0.4923, 0.4483, 0.4608, 0.6563, 0.4741, 0.4548, 0.4924, 0.4547, 0.4923, 0.566, 0.5609, 0.4549, 0.3891, 0.4293, 0.3891, 0.4293, 0.389, 0.4547, 0.4923, 0.4548, 0.4924, 0.4293, 0.4924, 0.6563, 0.3405, 0.6563, 0.4073, 0.566, 0.3205, 0.3414, 3.913e-08, 0.3414, 0.08013, 0.307, 0.08013, 0.307, 0.1603, 0.307, 0.08013, 0.3414, 0.08013, 0.3414, 0.1603, 0.3414, 0.2404, 0.307, 0.2404, 0.307, 0.2404, 0.3414, 0.2404, 0.3098, 0.3005, 0.3414, 0.08013, 0.3414, 0.1603, 0.307, 0.1603, 0.3098, 0.3005, 0.3097, 0.3005, 0.307, 0.2404, 0.307, 0.2404, 0.307, 0.1603, 0.3414, 0.1603, 0.3414, 0.3205, 0.3098, 0.3205, 0.3098, 0.3005, 0.307, 0.3205, 0.307, 0.2404, 0.3097, 0.3005, 0.3098, 0.3005, 0.3414, 0.2404, 0.3414, 0.3205, 0.307, 0.08013, 0.307, 5.869e-08, 0.3414, 3.913e-08, 0.3097, 0.3005, 0.3097, 0.3205, 0.307, 0.3205, 0.2027, 0.6811, 0.2281, 0.6811, 0.2281, 0.6812, 0.2281, 0.6812, 0.2027, 0.6812, 0.2027, 0.6811, 0.522, 0.2885, 0.522, 0.3139, 0.5019, 0.3139, 0.5019, 0.3139, 0.5019, 0.2885, 0.522, 0.2885, 0.5621, 0.312, 0.542, 0.312, 0.542, 0.2866, 0.542, 0.2866, 0.5621, 0.2866, 0.5621, 0.312, 0.2372, 0.3205, 0.2372, 0.3405, 0.2371, 0.3405, 0.08699, 1.956e-08, 0.1539, 0.0, 0.1205, 0.1002, 0.08699, 0.3205, 0.06023, 0.2204, 0.1205, 0.2204, 0.1539, 0.0, 0.2208, 0.0, 0.2208, 0.08013, 0.1539, 0.0, 0.1807, 0.1002, 0.1205, 0.1002, 0.08699, 0.3205, 0.02008, 0.3205, 0.02008, 0.2404, 0.1205, 0.2204, 0.1539, 0.3205, 0.08699, 0.3205, 0.02008, 0.1603, 0.06023, 0.1603, 0.06023, 0.2204, 0.02008, 0.1603, 0.02008, 0.08013, 0.06023, 0.1002, 0.1205, 0.1002, 0.06023, 0.1002, 0.08699, 1.956e-08, 0.08699, 1.956e-08, 0.06023, 0.1002, 0.02008, 0.08013, 0.2208, 0.1603, 0.1807, 0.1603, 0.1807, 0.1002, 0.2208, 0.1603, 0.2208, 0.2404, 0.1807, 0.2204, 0.1205, 0.2204, 0.1807, 0.2204, 0.1539, 0.3205, 0.1539, 0.3205, 0.1807, 0.2204, 0.2208, 0.2404, 0.06023, 0.1002, 0.06023, 0.1603, 0.02008, 0.1603, 0.02008, 0.08013, 0.02008, 1.956e-08, 0.08699, 1.956e-08, 0.1807, 0.2204, 0.1807, 0.1603, 0.2208, 0.1603, 0.2208, 0.2404, 0.2208, 0.3205, 0.1539, 0.3205, 0.2208, 0.08013, 0.1807, 0.1002, 0.1539, 0.0, 0.02008, 0.2404, 0.06023, 0.2204, 0.08699, 0.3205, 0.1807, 0.1002, 0.2208, 0.08013, 0.2208, 0.1603, 0.06023, 0.2204, 0.02008, 0.2404, 0.02008, 0.1603, 0.7261, 0.8213, 0.7461, 0.8213, 0.7461, 0.8614, 0.7261, 0.8213, 0.7261, 0.7612, 0.7461, 0.7813, 0.7461, 0.7813, 0.7461, 0.8213, 0.7261, 0.8213, 0.7461, 0.8614, 0.7261, 0.8814, 0.7261, 0.8213, 0.1205, 0.2204, 0.06023, 0.2204, 0.0803, 0.2003, 0.1205, 0.2204, 0.1205, 0.2003, 0.1606, 0.2003, 0.1606, 0.2003, 0.1807, 0.2204, 0.1205, 0.2204, 0.0803, 0.2003, 0.1205, 0.2003, 0.1205, 0.2204, 0.06023, 0.1603, 0.06023, 0.1002, 0.0803, 0.1202, 0.06023, 0.1603, 0.0803, 0.1603, 0.0803, 0.2003, 0.0803, 0.2003, 0.06023, 0.2204, 0.06023, 0.1603, 0.0803, 0.1202, 0.0803, 0.1603, 0.06023, 0.1603, 0.1205, 0.1002, 0.1807, 0.1002, 0.1606, 0.1202, 0.1205, 0.1002, 0.1205, 0.1202, 0.0803, 0.1202, 0.0803, 0.1202, 0.06023, 0.1002, 0.1205, 0.1002, 0.1606, 0.1202, 0.1205, 0.1202, 0.1205, 0.1002, 0.1339, 0.3205, 0.1406, 0.4399, 0.1004, 0.4399, 0.1339, 0.3205, 0.2008, 0.3205, 0.2008, 0.4002, 0.1004, 0.4399, 0.06694, 0.3205, 0.1339, 0.3205, 0.1339, 0.6394, 0.06694, 0.6394, 0.1004, 0.52, 0.1004, 0.4399, 0.06027, 0.4399, 0.06694, 0.3205, 0.06694, 0.3205, 0.06027, 0.4399, 1.225e-09, 0.4002, 0.2008, 0.48, 0.2008, 0.5597, 0.1406, 0.52, 0.2008, 0.48, 0.1406, 0.48, 0.1406, 0.4399, 0.06694, 0.6394, 2.451e-09, 0.6394, 1.225e-09, 0.5597, 0.06694, 0.6394, 0.06027, 0.52, 0.1004, 0.52, 1.225e-09, 0.4002, 0.0, 0.3205, 0.06694, 0.3205, 0.1406, 0.4399, 0.2008, 0.4002, 0.2008, 0.48, 0.1004, 0.52, 0.1406, 0.52, 0.1339, 0.6394, 0.1339, 0.6394, 0.1406, 0.52, 0.2008, 0.5597, 0.1406, 0.52, 0.1406, 0.48, 0.2008, 0.48, 0.2008, 0.5597, 0.2008, 0.6394, 0.1339, 0.6394, 1.225e-09, 0.48, 1.225e-09, 0.4002, 0.06027, 0.4399, 1.225e-09, 0.48, 0.06027, 0.48, 0.06027, 0.52, 1.225e-09, 0.5597, 0.06027, 0.52, 0.06694, 0.6394, 0.06027, 0.52, 1.225e-09, 0.5597, 1.225e-09, 0.48, 0.06027, 0.4399, 0.06027, 0.48, 1.225e-09, 0.48, 0.2008, 0.4002, 0.1406, 0.4399, 0.1339, 0.3205, 0.9173, 0.4002, 0.7968, 0.4002, 0.8571, 0.3205, 0.7968, 0.4002, 0.7968, 0.3205, 0.8571, 0.3205, 0.7968, 0.48, 0.7968, 0.4002, 0.9173, 0.4002, 0.9173, 0.4002, 0.9173, 0.48, 0.7968, 0.48, 0.7968, 0.5597, 0.7968, 0.48, 0.9173, 0.48, 0.7968, 0.5597, 0.9173, 0.5597, 0.8571, 0.6394, 0.9173, 0.48, 0.9173, 0.5597, 0.7968, 0.5597, 0.9173, 0.5597, 0.9173, 0.6394, 0.8571, 0.6394, 0.8571, 0.6394, 0.7968, 0.6394, 0.7968, 0.5597, 0.8571, 0.3205, 0.9173, 0.3205, 0.9173, 0.4002, 0.5479, 0.6406, 0.4275, 0.6406, 0.4877, 0.5609, 0.4275, 0.6406, 0.4275, 0.5609, 0.4877, 0.5609, 0.4275, 0.7204, 0.4275, 0.6406, 0.5479, 0.6406, 0.5479, 0.6406, 0.5479, 0.7204, 0.4275, 0.7204, 0.4275, 0.8001, 0.4275, 0.7204, 0.5479, 0.7204, 0.4275, 0.8001, 0.5479, 0.8001, 0.4877, 0.8798, 0.5479, 0.7204, 0.5479, 0.8001, 0.4275, 0.8001, 0.5479, 0.8001, 0.5479, 0.8798, 0.4877, 0.8798, 0.4877, 0.8798, 0.4275, 0.8798, 0.4275, 0.8001, 0.4877, 0.5609, 0.5479, 0.5609, 0.5479, 0.6406, 0.5479, 0.8798, 0.5479, 0.8001, 0.5635, 0.8001, 0.5635, 0.7204, 0.5635, 0.8001, 0.5479, 0.8001, 0.5479, 0.8001, 0.5479, 0.7204, 0.5635, 0.7204, 0.5635, 0.6406, 0.5635, 0.7204, 0.5479, 0.7204, 0.5635, 0.5609, 0.5635, 0.6406, 0.5479, 0.6406, 0.5479, 0.7204, 0.5479, 0.6406, 0.5635, 0.6406, 0.5635, 0.8001, 0.5635, 0.8798, 0.5479, 0.8798, 0.5479, 0.6406, 0.5479, 0.5609, 0.5635, 0.5609, 0.3011, 0.8398, 0.3769, 0.6537, 0.3814, 0.6597, 0.3011, 0.8398, 0.3011, 0.6394, 0.3614, 0.6394, 0.3011, 0.6394, 0.3011, 0.8398, 0.2409, 0.773, 0.3011, 0.8398, 0.3814, 0.7396, 0.3814, 0.8196, 0.3614, 0.6394, 0.3769, 0.6537, 0.3011, 0.8398, 0.2409, 0.773, 0.2409, 0.7062, 0.3011, 0.6394, 0.3814, 0.6597, 0.3814, 0.7396, 0.3011, 0.8398, 0.3011, 0.8398, 0.2409, 0.8398, 0.2409, 0.773, 0.2409, 0.7062, 0.2409, 0.6394, 0.3011, 0.6394, 0.3814, 0.8196, 0.3614, 0.8398, 0.3011, 0.8398, 0.06023, 0.6394, 0.06023, 0.8398, 1.47e-08, 0.773, 0.06023, 0.6394, 0.136, 0.8256, 0.1205, 0.8398, 0.06023, 0.6394, 0.1405, 0.7396, 0.1405, 0.8196, 1.47e-08, 0.773, 7.352e-09, 0.7062, 0.06023, 0.6394, 0.1405, 0.8196, 0.136, 0.8256, 0.06023, 0.6394, 0.06023, 0.6394, 0.1205, 0.6394, 0.1405, 0.6596, 0.06023, 0.8398, 2.573e-08, 0.8398, 1.47e-08, 0.773, 0.1405, 0.6596, 0.1405, 0.7396, 0.06023, 0.6394, 0.1205, 0.8398, 0.06023, 0.8398, 0.06023, 0.6394, 7.352e-09, 0.7062, 0.0, 0.6394, 0.06023, 0.6394, 0.4072, 0.6394, 0.4072, 0.5597, 0.4275, 0.5597, 0.4275, 0.48, 0.4275, 0.5597, 0.4072, 0.5597, 0.4072, 0.5597, 0.4072, 0.48, 0.4275, 0.48, 0.4275, 0.4002, 0.4275, 0.48, 0.4072, 0.48, 0.4275, 0.3205, 0.4275, 0.4002, 0.4072, 0.4002, 0.4072, 0.48, 0.4072, 0.4002, 0.4275, 0.4002, 0.4275, 0.5597, 0.4275, 0.6394, 0.4072, 0.6394, 0.4072, 0.4002, 0.4072, 0.3205, 0.4275, 0.3205, 0.4072, 0.4002, 0.2469, 0.4002, 0.3271, 0.3205, 0.2469, 0.4002, 0.2469, 0.3205, 0.3271, 0.3205, 0.2469, 0.48, 0.2469, 0.4002, 0.4072, 0.4002, 0.4072, 0.4002, 0.4072, 0.48, 0.2469, 0.48, 0.2469, 0.5597, 0.2469, 0.48, 0.4072, 0.48, 0.2469, 0.5597, 0.4072, 0.5597, 0.3271, 0.6394, 0.4072, 0.48, 0.4072, 0.5597, 0.2469, 0.5597, 0.4072, 0.5597, 0.4072, 0.6394, 0.3271, 0.6394, 0.3271, 0.6394, 0.2469, 0.6394, 0.2469, 0.5597, 0.3271, 0.3205, 0.4072, 0.3205, 0.4072, 0.4002, 0.2469, 0.3205, 0.2469, 0.4002, 0.2409, 0.4002, 0.2409, 0.48, 0.2409, 0.4002, 0.2469, 0.4002, 0.2469, 0.4002, 0.2469, 0.48, 0.2409, 0.48, 0.2409, 0.5597, 0.2409, 0.48, 0.2469, 0.48, 0.2469, 0.48, 0.2469, 0.5597, 0.2409, 0.5597, 0.2409, 0.6394, 0.2409, 0.5597, 0.2469, 0.5597, 0.2469, 0.5597, 0.2469, 0.6394, 0.2409, 0.6394, 0.2409, 0.4002, 0.2409, 0.3205, 0.2469, 0.3205, 0.7567, 0.641, 0.7567, 0.6811, 0.7366, 0.6811, 0.7366, 0.6811, 0.7366, 0.641, 0.7567, 0.641, 0.8786, 0.0, 0.8786, 0.04006, 0.8554, 0.04006, 0.8554, 0.04006, 0.8554, 0.0, 0.8786, 0.0, 0.3814, 0.7596, 0.3814, 0.7196, 0.4015, 0.7196, 0.4015, 0.7196, 0.4015, 0.7596, 0.3814, 0.7596, 0.1606, 0.858, 0.1606, 0.8117, 0.1807, 0.8233, 0.1606, 0.8117, 0.1606, 0.858, 0.1405, 0.8464, 0.1405, 0.8464, 0.1405, 0.8233, 0.1606, 0.8117, 0.1807, 0.8233, 0.1807, 0.8464, 0.1606, 0.858, 0.522, 0.2751, 0.522, 0.252, 0.542, 0.2404, 0.5621, 0.252, 0.5621, 0.2751, 0.542, 0.2866, 0.542, 0.2866, 0.522, 0.2751, 0.5621, 0.252, 0.542, 0.2404, 0.5621, 0.252, 0.522, 0.2751, 0.4015, 0.7596, 0.4015, 0.7196, 0.4216, 0.7196, 0.4216, 0.7196, 0.4216, 0.7596, 0.4015, 0.7596, 0.4046, 0.7596, 0.4046, 0.7997, 0.3814, 0.7997, 0.3814, 0.7997, 0.3814, 0.7596, 0.4046, 0.7596, 0.7768, 0.641, 0.7768, 0.6811, 0.7567, 0.6811, 0.7567, 0.6811, 0.7567, 0.641, 0.7768, 0.641, 0.6764, 0.7612, 0.6764, 0.7212, 0.6965, 0.7212, 0.6965, 0.7212, 0.6965, 0.7612, 0.6764, 0.7612, 0.8786, 0.1322, 0.8786, 0.1723, 0.8554, 0.1723, 0.8554, 0.1723, 0.8554, 0.1322, 0.8786, 0.1322, 0.7366, 0.641, 0.7366, 0.6811, 0.7165, 0.6811, 0.7165, 0.6811, 0.7165, 0.641, 0.7366, 0.641, 0.1521, 0.6394, 0.1753, 0.6394, 0.1869, 0.6595, 0.1521, 0.6394, 0.1753, 0.6795, 0.1521, 0.6795, 0.1521, 0.6795, 0.1405, 0.6595, 0.1521, 0.6394, 0.1869, 0.6595, 0.1753, 0.6795, 0.1521, 0.6394, 0.2325, 0.8783, 0.2209, 0.8583, 0.2325, 0.8382, 0.7165, 0.641, 0.7165, 0.6811, 0.6965, 0.6811, 0.6965, 0.6811, 0.6965, 0.641, 0.7165, 0.641, 0.6795, 0.7612, 0.6795, 0.8013, 0.6563, 0.8013, 0.6563, 0.8013, 0.6563, 0.7612, 0.6795, 0.7612, 0.6563, 0.7612, 0.6563, 0.7212, 0.6764, 0.7212, 0.6764, 0.7212, 0.6764, 0.7612, 0.6563, 0.7612, 0.7968, 0.641, 0.7968, 0.6811, 0.7768, 0.6811, 0.7768, 0.6811, 0.7768, 0.641, 0.7968, 0.641, 0.8554, 0.1322, 0.8554, 0.1723, 0.8322, 0.1723, 0.8322, 0.1723, 0.8322, 0.1322, 0.8554, 0.1322, 0.8571, 0.641, 0.8571, 0.6811, 0.837, 0.6811, 0.837, 0.6811, 0.837, 0.641, 0.8571, 0.641, 0.6424, 0.2751, 0.6424, 0.252, 0.6625, 0.2404, 0.6424, 0.2751, 0.6826, 0.252, 0.6826, 0.2751, 0.6826, 0.2751, 0.6625, 0.2866, 0.6424, 0.2751, 0.6625, 0.2404, 0.6826, 0.252, 0.6424, 0.2751, 0.06689, 0.8799, 0.04371, 0.8799, 0.03212, 0.8599, 0.06689, 0.8799, 0.04371, 0.8398, 0.06689, 0.8398, 0.03212, 0.8599, 0.04371, 0.8398, 0.06689, 0.8799, 0.837, 0.641, 0.837, 0.6811, 0.8169, 0.6811, 0.8169, 0.6811, 0.8169, 0.641, 0.837, 0.641, 0.8802, 0.641, 0.8802, 0.6811, 0.8571, 0.6811, 0.8571, 0.6811, 0.8571, 0.641, 0.8802, 0.641, 0.8169, 0.641, 0.8169, 0.6811, 0.7968, 0.6811, 0.7968, 0.6811, 0.7968, 0.641, 0.8169, 0.641, 0.7366, 0.7612, 0.7366, 0.6811, 0.7567, 0.6811, 0.7567, 0.6811, 0.7567, 0.7612, 0.7366, 0.7612, 0.8554, 0.1202, 0.8554, 0.04006, 0.8786, 0.04006, 0.8786, 0.04006, 0.8786, 0.1202, 0.8554, 0.1202, 0.4015, 0.6394, 0.4015, 0.7196, 0.3814, 0.7196, 0.3814, 0.7196, 0.3814, 0.6394, 0.4015, 0.6394, 0.4818, 0.2751, 0.4818, 0.252, 0.5019, 0.2404, 0.522, 0.252, 0.522, 0.2751, 0.5019, 0.2866, 0.5019, 0.2866, 0.4818, 0.2751, 0.522, 0.252, 0.5019, 0.2404, 0.522, 0.252, 0.4818, 0.2751, 0.4216, 0.6394, 0.4216, 0.7196, 0.4015, 0.7196, 0.4015, 0.7196, 0.4015, 0.6394, 0.4216, 0.6394, 0.3814, 0.8798, 0.3814, 0.7997, 0.4046, 0.7997, 0.4046, 0.7997, 0.4046, 0.8798, 0.3814, 0.8798, 0.7567, 0.7612, 0.7567, 0.6811, 0.7768, 0.6811, 0.7768, 0.6811, 0.7768, 0.7612, 0.7567, 0.7612, 0.6965, 0.641, 0.6965, 0.7212, 0.6764, 0.7212, 0.6764, 0.7212, 0.6764, 0.641, 0.6965, 0.641, 0.8554, 0.2524, 0.8554, 0.1723, 0.8786, 0.1723, 0.8786, 0.1723, 0.8786, 0.2524, 0.8554, 0.2524, 0.7165, 0.7612, 0.7165, 0.6811, 0.7366, 0.6811, 0.7366, 0.6811, 0.7366, 0.7612, 0.7165, 0.7612, 0.6424, 0.252, 0.6424, 0.2751, 0.6223, 0.2866, 0.6424, 0.252, 0.6023, 0.2751, 0.6023, 0.252, 0.6023, 0.252, 0.6223, 0.2404, 0.6424, 0.252, 0.6223, 0.2866, 0.6023, 0.2751, 0.6424, 0.252, 0.06689, 0.8799, 0.09007, 0.8398, 0.1017, 0.8599, 0.1017, 0.8599, 0.09007, 0.8799, 0.06689, 0.8799, 0.06689, 0.8398, 0.09007, 0.8398, 0.06689, 0.8799, 0.6965, 0.7612, 0.6965, 0.6811, 0.7165, 0.6811, 0.7165, 0.6811, 0.7165, 0.7612, 0.6965, 0.7612, 0.6563, 0.8814, 0.6563, 0.8013, 0.6795, 0.8013, 0.6795, 0.8013, 0.6795, 0.8814, 0.6563, 0.8814, 0.6764, 0.641, 0.6764, 0.7212, 0.6563, 0.7212, 0.6563, 0.7212, 0.6563, 0.641, 0.6764, 0.641, 0.7768, 0.7612, 0.7768, 0.6811, 0.7968, 0.6811, 0.7968, 0.6811, 0.7968, 0.7612, 0.7768, 0.7612, 0.8322, 0.2524, 0.8322, 0.1723, 0.8554, 0.1723, 0.8554, 0.1723, 0.8554, 0.2524, 0.8322, 0.2524, 0.837, 0.7612, 0.837, 0.6811, 0.8571, 0.6811, 0.8571, 0.6811, 0.8571, 0.7612, 0.837, 0.7612, 0.5822, 0.2404, 0.6023, 0.252, 0.6023, 0.2751, 0.5822, 0.2404, 0.5822, 0.2866, 0.5621, 0.2751, 0.5621, 0.2751, 0.5621, 0.252, 0.5822, 0.2404, 0.6023, 0.2751, 0.5822, 0.2866, 0.5822, 0.2404, 0.8759, 0.2925, 0.8643, 0.2724, 0.8759, 0.2524, 0.8169, 0.7612, 0.8169, 0.6811, 0.837, 0.6811, 0.837, 0.6811, 0.837, 0.7612, 0.8169, 0.7612, 0.8571, 0.7612, 0.8571, 0.6811, 0.8802, 0.6811, 0.8802, 0.6811, 0.8802, 0.7612, 0.8571, 0.7612, 0.7968, 0.7612, 0.7968, 0.6811, 0.8169, 0.6811, 0.8169, 0.6811, 0.8169, 0.7612, 0.7968, 0.7612, 0.8786, 0.2244, 0.8786, 0.1783, 0.8987, 0.1783, 0.8987, 0.1322, 0.8987, 0.1783, 0.8786, 0.1783, 0.8786, 0.1783, 0.8786, 0.1322, 0.8987, 0.1322, 0.8987, 0.1783, 0.8987, 0.2244, 0.8786, 0.2244, 0.5822, 0.3099, 0.5621, 0.3099, 0.5621, 0.2866, 0.5621, 0.2866, 0.5822, 0.2866, 0.5822, 0.3099, 0.8329, 0.8534, 0.8329, 0.8073, 0.8529, 0.8073, 0.8529, 0.7612, 0.8529, 0.8073, 0.8329, 0.8073, 0.8329, 0.8073, 0.8329, 0.7612, 0.8529, 0.7612, 0.8529, 0.8073, 0.8529, 0.8534, 0.8329, 0.8534, 0.6223, 0.3099, 0.6023, 0.3099, 0.6023, 0.2866, 0.6023, 0.2866, 0.6223, 0.2866, 0.6223, 0.3099, 0.7028, 0.8654, 0.7028, 0.8193, 0.7261, 0.8193, 0.7261, 0.7732, 0.7261, 0.8193, 0.7028, 0.8193, 0.7028, 0.8193, 0.7028, 0.7732, 0.7261, 0.7732, 0.7261, 0.8193, 0.7261, 0.8654, 0.7028, 0.8654, 0.7927, 0.7612, 0.7927, 0.8073, 0.7694, 0.8073, 0.7694, 0.8534, 0.7694, 0.8073, 0.7927, 0.8073, 0.7927, 0.8073, 0.7927, 0.8534, 0.7694, 0.8534, 0.7694, 0.8073, 0.7694, 0.7612, 0.7927, 0.7612, 0.4046, 0.8918, 0.4046, 0.8257, 0.4247, 0.8257, 0.4247, 0.7596, 0.4247, 0.8257, 0.4046, 0.8257, 0.4046, 0.8257, 0.4046, 0.7596, 0.4247, 0.7596, 0.4247, 0.8257, 0.4247, 0.8918, 0.4046, 0.8918, 0.6625, 0.3098, 0.6424, 0.3098, 0.6424, 0.2866, 0.6424, 0.2866, 0.6625, 0.2866, 0.6625, 0.3098, 0.8987, 0.0, 0.8987, 0.06611, 0.8786, 0.06611, 0.8786, 0.1322, 0.8786, 0.06611, 0.8987, 0.06611, 0.8987, 0.06611, 0.8987, 0.1322, 0.8786, 0.1322, 0.8786, 0.06611, 0.8786, 0.0, 0.8987, 0.0, 0.6625, 0.2866, 0.6826, 0.2866, 0.6826, 0.3098, 0.6826, 0.3098, 0.6625, 0.3098, 0.6625, 0.2866, 0.1753, 0.6795, 0.1753, 0.7456, 0.1521, 0.7456, 0.1521, 0.8117, 0.1521, 0.7456, 0.1753, 0.7456, 0.1753, 0.7456, 0.1753, 0.8117, 0.1521, 0.8117, 0.1521, 0.7456, 0.1521, 0.6795, 0.1753, 0.6795, 0.8554, 0.0, 0.8554, 0.06611, 0.8322, 0.06611, 0.8322, 0.1322, 0.8322, 0.06611, 0.8554, 0.06611, 0.8554, 0.06611, 0.8554, 0.1322, 0.8322, 0.1322, 0.8322, 0.06611, 0.8322, 0.0, 0.8554, 0.0, 0.8529, 0.8534, 0.8529, 0.8073, 0.873, 0.8073, 0.873, 0.7612, 0.873, 0.8073, 0.8529, 0.8073, 0.8529, 0.8073, 0.8529, 0.7612, 0.873, 0.7612, 0.873, 0.8073, 0.873, 0.8534, 0.8529, 0.8534, 0.6023, 0.3099, 0.5822, 0.3099, 0.5822, 0.2866, 0.5822, 0.2866, 0.6023, 0.2866, 0.6023, 0.3099, 0.2008, 0.8767, 0.2008, 0.8306, 0.2209, 0.8306, 0.2209, 0.7846, 0.2209, 0.8306, 0.2008, 0.8306, 0.2008, 0.8306, 0.2008, 0.7846, 0.2209, 0.7846, 0.2209, 0.8306, 0.2209, 0.8767, 0.2008, 0.8767, 0.6424, 0.3099, 0.6223, 0.3099, 0.6223, 0.2866, 0.6223, 0.2866, 0.6424, 0.2866, 0.6424, 0.3099, 0.7028, 0.7612, 0.7028, 0.8073, 0.6795, 0.8073, 0.6795, 0.8534, 0.6795, 0.8073, 0.7028, 0.8073, 0.7028, 0.8073, 0.7028, 0.8534, 0.6795, 0.8534, 0.6795, 0.8073, 0.6795, 0.7612, 0.7028, 0.7612, 0.7694, 0.7612, 0.7694, 0.8073, 0.7461, 0.8073, 0.7461, 0.8534, 0.7461, 0.8073, 0.7694, 0.8073, 0.7694, 0.8073, 0.7694, 0.8534, 0.7461, 0.8534, 0.7461, 0.8073, 0.7461, 0.7612, 0.7694, 0.7612, 0.9639, 0.6811, 0.9639, 0.609, 0.9759, 0.609, 0.9759, 0.5369, 0.9759, 0.609, 0.9639, 0.609, 0.9639, 0.609, 0.9639, 0.5369, 0.9759, 0.5369, 0.9759, 0.4647, 0.9759, 0.5369, 0.9639, 0.5369, 0.9639, 0.5369, 0.9639, 0.4647, 0.9759, 0.4647, 0.9759, 0.3926, 0.9759, 0.4647, 0.9639, 0.4647, 0.9639, 0.4647, 0.9639, 0.3926, 0.9759, 0.3926, 0.9759, 0.3205, 0.9759, 0.3926, 0.9639, 0.3926, 0.9639, 0.3926, 0.9639, 0.3205, 0.9759, 0.3205, 0.9759, 0.609, 0.9759, 0.6811, 0.9639, 0.6811, 0.5868, 0.9215, 0.5868, 0.8494, 0.6101, 0.8494, 0.6101, 0.7772, 0.6101, 0.8494, 0.5868, 0.8494, 0.5868, 0.8494, 0.5868, 0.7772, 0.6101, 0.7772, 0.6101, 0.7051, 0.6101, 0.7772, 0.5868, 0.7772, 0.5868, 0.7772, 0.5868, 0.7051, 0.6101, 0.7051, 0.6101, 0.633, 0.6101, 0.7051, 0.5868, 0.7051, 0.5868, 0.7051, 0.5868, 0.633, 0.6101, 0.633, 0.6101, 0.5609, 0.6101, 0.633, 0.5868, 0.633, 0.5868, 0.633, 0.5868, 0.5609, 0.6101, 0.5609, 0.6101, 0.8494, 0.6101, 0.9215, 0.5868, 0.9215, 0.1869, 1.0, 0.1869, 0.9279, 0.1989, 0.9279, 0.1989, 0.8558, 0.1989, 0.9279, 0.1869, 0.9279, 0.1869, 0.9279, 0.1869, 0.8558, 0.1989, 0.8558, 0.1989, 0.7837, 0.1989, 0.8558, 0.1869, 0.8558, 0.1869, 0.8558, 0.1869, 0.7837, 0.1989, 0.7837, 0.1989, 0.7115, 0.1989, 0.7837, 0.1869, 0.7837, 0.1869, 0.7837, 0.1869, 0.7115, 0.1989, 0.7115, 0.1989, 0.6394, 0.1989, 0.7115, 0.1869, 0.7115, 0.1869, 0.7115, 0.1869, 0.6394, 0.1989, 0.6394, 0.1989, 0.9279, 0.1989, 1.0, 0.1869, 1.0, 0.6101, 0.9215, 0.6101, 0.8494, 0.6334, 0.8494, 0.6334, 0.7772, 0.6334, 0.8494, 0.6101, 0.8494, 0.6101, 0.8494, 0.6101, 0.7772, 0.6334, 0.7772, 0.6334, 0.7051, 0.6334, 0.7772, 0.6101, 0.7772, 0.6101, 0.7772, 0.6101, 0.7051, 0.6334, 0.7051, 0.6334, 0.633, 0.6334, 0.7051, 0.6101, 0.7051, 0.6101, 0.7051, 0.6101, 0.633, 0.6334, 0.633, 0.6334, 0.5609, 0.6334, 0.633, 0.6101, 0.633, 0.6101, 0.633, 0.6101, 0.5609, 0.6334, 0.5609, 0.6334, 0.8494, 0.6334, 0.9215, 0.6101, 0.9215, 0.3092, 0.8631, 0.3092, 0.8398, 0.3212, 0.8398, 0.3212, 0.8398, 0.3212, 0.8631, 0.3092, 0.8631, 0.7028, 0.7612, 0.7261, 0.7612, 0.7261, 0.7732, 0.7261, 0.7732, 0.7028, 0.7732, 0.7028, 0.7612, 0.2241, 0.6811, 0.2241, 0.609, 0.2362, 0.609, 0.2362, 0.5369, 0.2362, 0.609, 0.2241, 0.609, 0.2241, 0.609, 0.2241, 0.5369, 0.2362, 0.5369, 0.2362, 0.4647, 0.2362, 0.5369, 0.2241, 0.5369, 0.2241, 0.5369, 0.2241, 0.4647, 0.2362, 0.4647, 0.2362, 0.3926, 0.2362, 0.4647, 0.2241, 0.4647, 0.2241, 0.4647, 0.2241, 0.3926, 0.2362, 0.3926, 0.2362, 0.3205, 0.2362, 0.3926, 0.2241, 0.3926, 0.2241, 0.3926, 0.2241, 0.3205, 0.2362, 0.3205, 0.2362, 0.609, 0.2362, 0.6811, 0.2241, 0.6811, 0.5635, 0.9215, 0.5635, 0.8494, 0.5868, 0.8494, 0.5868, 0.7772, 0.5868, 0.8494, 0.5635, 0.8494, 0.5635, 0.8494, 0.5635, 0.7772, 0.5868, 0.7772, 0.5868, 0.7051, 0.5868, 0.7772, 0.5635, 0.7772, 0.5635, 0.7772, 0.5635, 0.7051, 0.5868, 0.7051, 0.5868, 0.633, 0.5868, 0.7051, 0.5635, 0.7051, 0.5635, 0.7051, 0.5635, 0.633, 0.5868, 0.633, 0.5868, 0.5609, 0.5868, 0.633, 0.5635, 0.633, 0.5635, 0.633, 0.5635, 0.5609, 0.5868, 0.5609, 0.5868, 0.8494, 0.5868, 0.9215, 0.5635, 0.9215, 0.988, 0.3205, 0.988, 0.3926, 0.9759, 0.3926, 0.9759, 0.4647, 0.9759, 0.3926, 0.988, 0.3926, 0.988, 0.3926, 0.988, 0.4647, 0.9759, 0.4647, 0.9759, 0.5369, 0.9759, 0.4647, 0.988, 0.4647, 0.988, 0.4647, 0.988, 0.5369, 0.9759, 0.5369, 0.9759, 0.609, 0.9759, 0.5369, 0.988, 0.5369, 0.988, 0.5369, 0.988, 0.609, 0.9759, 0.609, 0.9759, 0.6811, 0.9759, 0.609, 0.988, 0.609, 0.988, 0.609, 0.988, 0.6811, 0.9759, 0.6811, 0.9759, 0.3926, 0.9759, 0.3205, 0.988, 0.3205, 0.9639, 0.3205, 0.9639, 0.3926, 0.9406, 0.3926, 0.9406, 0.4647, 0.9406, 0.3926, 0.9639, 0.3926, 0.9639, 0.3926, 0.9639, 0.4647, 0.9406, 0.4647, 0.9406, 0.5369, 0.9406, 0.4647, 0.9639, 0.4647, 0.9639, 0.4647, 0.9639, 0.5369, 0.9406, 0.5369, 0.9406, 0.609, 0.9406, 0.5369, 0.9639, 0.5369, 0.9639, 0.5369, 0.9639, 0.609, 0.9406, 0.609, 0.9406, 0.6811, 0.9406, 0.609, 0.9639, 0.609, 0.9639, 0.609, 0.9639, 0.6811, 0.9406, 0.6811, 0.9406, 0.3926, 0.9406, 0.3205, 0.9639, 0.3205, 0.3092, 0.8398, 0.3092, 0.8631, 0.2971, 0.8631, 0.2971, 0.8631, 0.2971, 0.8398, 0.3092, 0.8398, 0.7028, 0.8654, 0.6795, 0.8654, 0.6795, 0.8534, 0.6795, 0.8534, 0.7028, 0.8534, 0.7028, 0.8654, 0.6334, 0.9215, 0.6334, 0.8494, 0.6454, 0.8494, 0.6454, 0.7772, 0.6454, 0.8494, 0.6334, 0.8494, 0.6334, 0.8494, 0.6334, 0.7772, 0.6454, 0.7772, 0.6454, 0.7051, 0.6454, 0.7772, 0.6334, 0.7772, 0.6334, 0.7772, 0.6334, 0.7051, 0.6454, 0.7051, 0.6454, 0.633, 0.6454, 0.7051, 0.6334, 0.7051, 0.6334, 0.7051, 0.6334, 0.633, 0.6454, 0.633, 0.6454, 0.5609, 0.6454, 0.633, 0.6334, 0.633, 0.6334, 0.633, 0.6334, 0.5609, 0.6454, 0.5609, 0.6454, 0.8494, 0.6454, 0.9215, 0.6334, 0.9215, 0.2008, 0.6811, 0.2008, 0.609, 0.2241, 0.609, 0.2241, 0.5369, 0.2241, 0.609, 0.2008, 0.609, 0.2008, 0.609, 0.2008, 0.5369, 0.2241, 0.5369, 0.2241, 0.4647, 0.2241, 0.5369, 0.2008, 0.5369, 0.2008, 0.5369, 0.2008, 0.4647, 0.2241, 0.4647, 0.2241, 0.3926, 0.2241, 0.4647, 0.2008, 0.4647, 0.2008, 0.4647, 0.2008, 0.3926, 0.2241, 0.3926, 0.2241, 0.3205, 0.2241, 0.3926, 0.2008, 0.3926, 0.2008, 0.3926, 0.2008, 0.3205, 0.2241, 0.3205, 0.2241, 0.609, 0.2241, 0.6811, 0.2008, 0.6811, 0.988, 0.6811, 0.988, 0.609, 1.0, 0.609, 1.0, 0.5369, 1.0, 0.609, 0.988, 0.609, 0.988, 0.609, 0.988, 0.5369, 1.0, 0.5369, 1.0, 0.4647, 1.0, 0.5369, 0.988, 0.5369, 0.988, 0.5369, 0.988, 0.4647, 1.0, 0.4647, 1.0, 0.3926, 1.0, 0.4647, 0.988, 0.4647, 0.988, 0.4647, 0.988, 0.3926, 1.0, 0.3926, 1.0, 0.3205, 1.0, 0.3926, 0.988, 0.3926, 0.988, 0.3926, 0.988, 0.3205, 1.0, 0.3205, 1.0, 0.609, 1.0, 0.6811, 0.988, 0.6811, 0.9406, 0.3205, 0.9406, 0.3926, 0.9173, 0.3926, 0.9173, 0.4647, 0.9173, 0.3926, 0.9406, 0.3926, 0.9406, 0.3926, 0.9406, 0.4647, 0.9173, 0.4647, 0.9173, 0.5369, 0.9173, 0.4647, 0.9406, 0.4647, 0.9406, 0.4647, 0.9406, 0.5369, 0.9173, 0.5369, 0.9173, 0.609, 0.9173, 0.5369, 0.9406, 0.5369, 0.9406, 0.5369, 0.9406, 0.609, 0.9173, 0.609, 0.9173, 0.6811, 0.9173, 0.609, 0.9406, 0.609, 0.9406, 0.609, 0.9406, 0.6811, 0.9173, 0.6811, 0.9173, 0.3926, 0.9173, 0.3205, 0.9406, 0.3205, 0.2851, 0.8631, 0.2851, 0.8398, 0.2971, 0.8398, 0.2971, 0.8398, 0.2971, 0.8631, 0.2851, 0.8631, 0.273, 0.8631, 0.273, 0.8398, 0.2851, 0.8398, 0.2851, 0.8398, 0.2851, 0.8631, 0.273, 0.8631, 0.1017, 0.8398, 0.1217, 0.8398, 0.1217, 0.874, 0.1217, 0.874, 0.1017, 0.874, 0.1017, 0.8398, 0.8329, 0.8128, 0.8128, 0.8128, 0.8128, 0.7612, 0.8329, 0.8645, 0.8128, 0.8645, 0.8128, 0.8128, 0.8128, 0.8128, 0.8329, 0.8128, 0.8329, 0.8645, 0.8128, 0.7612, 0.8329, 0.7612, 0.8329, 0.8128, 0.261, 0.874, 0.2409, 0.874, 0.2409, 0.8398, 0.2409, 0.8398, 0.261, 0.8398, 0.261, 0.874, 0.2373, 0.3405, 0.2372, 0.3405, 0.2372, 0.3205, 0.522, 0.2866, 0.522, 0.2885, 0.5019, 0.2885, 0.5019, 0.2885, 0.5019, 0.2866, 0.522, 0.2866, 0.8128, 0.7613, 0.7927, 0.7613, 0.7927, 0.7612, 0.7927, 0.7612, 0.8128, 0.7612, 0.8128, 0.7613, 0.7927, 0.813, 0.8128, 0.813, 0.8128, 0.8646, 0.8128, 0.7613, 0.8128, 0.813, 0.7927, 0.813, 0.7927, 0.813, 0.7927, 0.7613, 0.8128, 0.7613, 0.8128, 0.8646, 0.7927, 0.8646, 0.7927, 0.813, 0.4636, 0.4407, 0.4636, 0.4923, 0.4293, 0.4923, 0.4636, 0.4407, 0.4275, 0.4407, 0.4293, 0.3891, 0.4293, 0.3891, 0.4275, 0.3891, 0.4275, 0.389, 0.4293, 0.4923, 0.4293, 0.4924, 0.4275, 0.4924, 0.4293, 0.3891, 0.4636, 0.3891, 0.4636, 0.4407, 0.4293, 0.3891, 0.4275, 0.4407, 0.4275, 0.3891, 0.4275, 0.4924, 0.4275, 0.4923, 0.4293, 0.4923, 0.4275, 0.389, 0.4293, 0.389, 0.4293, 0.3891, 0.4293, 0.4923, 0.4275, 0.4407, 0.4636, 0.4407, 0.4275, 0.4923, 0.4275, 0.4407, 0.4293, 0.4923, 0.237, 0.7328, 0.237, 0.7845, 0.2027, 0.7845, 0.237, 0.7328, 0.2008, 0.7328, 0.2027, 0.6812, 0.2027, 0.6812, 0.2008, 0.6812, 0.2008, 0.6811, 0.2027, 0.7845, 0.2027, 0.7846, 0.2008, 0.7846, 0.2027, 0.6812, 0.237, 0.6812, 0.237, 0.7328, 0.2027, 0.6812, 0.2008, 0.7328, 0.2008, 0.6812, 0.2008, 0.7846, 0.2008, 0.7845, 0.2027, 0.7845, 0.2008, 0.6811, 0.2027, 0.6811, 0.2027, 0.6812, 0.2027, 0.7845, 0.2008, 0.7328, 0.237, 0.7328, 0.2008, 0.7845, 0.2008, 0.7328, 0.2027, 0.7845, 0.4818, 0.314, 0.4818, 0.3122, 0.5019, 0.3122, 0.5019, 0.3122, 0.5019, 0.314, 0.4818, 0.314, 0.7927, 0.8646, 0.8128, 0.8646, 0.8128, 0.8647, 0.8128, 0.8647, 0.7927, 0.8647, 0.7927, 0.8646, 0.2374, 0.3405, 0.2373, 0.3405, 0.2373, 0.3205, 0.2373, 0.3205, 0.2374, 0.3205, 0.2374, 0.3405, 0.273, 0.8719, 0.261, 0.8719, 0.261, 0.8518, 0.261, 0.8518, 0.273, 0.8398, 0.273, 0.8719, 0.2209, 0.7846, 0.233, 0.7846, 0.233, 0.8382, 0.233, 0.8382, 0.2209, 0.8382, 0.2209, 0.7846, 0.1217, 0.8719, 0.1217, 0.8398, 0.1338, 0.8518, 0.1338, 0.8518, 0.1338, 0.8719, 0.1217, 0.8719, 0.8322, 0.3061, 0.8322, 0.2524, 0.8523, 0.2524, 0.8523, 0.2524, 0.8523, 0.3061, 0.8322, 0.3061, 0.03212, 0.8398, 0.03212, 0.8935, 4.901e-09, 0.8935, 4.901e-09, 0.8935, 0.0, 0.8398, 0.03212, 0.8398, 0.8643, 0.2524, 0.8643, 0.3061, 0.8523, 0.3061, 0.8523, 0.3061, 0.8523, 0.2524, 0.8643, 0.2524])
me_arcfurnace2.materials.append(mat_material_002)
me_arcfurnace2.use_remesh_preserve_volume = False
me_arcfurnace2.use_remesh_preserve_attributes = False
me_arcfurnace2.use_mirror_vertex_groups = False
me_arcfurnace2.update()

# ---- objects
ob_arcfurnace2 = bpy.data.objects.new('ArcFurnace2', me_arcfurnace2)
ob_lamp = bpy.data.objects.new('Lamp', light_lamp)

# ---- transforms, parenting, visibility, modifiers, constraints
ob_arcfurnace2.location = (0.0, 0.0, 0.0)
ob_arcfurnace2.rotation_mode = 'QUATERNION'
ob_arcfurnace2.rotation_quaternion = (1.0, 0.0, 0.0, 0.0)
ob_arcfurnace2.scale = (0.002, 0.002, 0.002)
ob_arcfurnace2.lineart.crease_threshold = 0.0
ob_lamp.location = (5.716, 2.871, 4.781)
ob_lamp.rotation_euler = (0.6503, 0.05522, 1.866)
ob_lamp.lock_rotations_4d = False
ob_lamp.empty_display_type = 'ARROWS'
ob_lamp.color = (0.0, 0.0, 0.0, 0.0)
ob_lamp.lineart.crease_threshold = 0.0

# ---- collection membership
col_collection_1.objects.link(ob_arcfurnace2)
col_collection_1.objects.link(ob_lamp)

# ---- scene / render settings (as saved in the file)
scene.frame_start = 1; scene.frame_end = 250; scene.frame_set(1)
scene.render.engine = 'BLENDER_EEVEE_NEXT'
scene.render.resolution_percentage = 50
scene.render.dither_intensity = 0.0
scene.cycles.use_denoising = False
scene.cycles.samples = 10
scene.cycles.sampling_pattern = 'TABULATED_SOBOL'
scene.cycles.light_sampling_threshold = 0.0
scene.cycles.use_adaptive_sampling = False
scene.cycles.use_light_tree = False
scene.cycles.blur_glossy = 0.0
scene.cycles.pixel_filter_type = 'GAUSSIAN'
scene.cycles.sample_clamp_indirect = 0.0
scene.view_settings.view_transform = 'Standard'
bpy.context.view_layer.update()

# ---- added for rendering (the .blend has no active camera): camera
cam_auto = bpy.data.cameras.new('AutoCamera')
cam_auto.lens = 50.0
cam_auto.sensor_width = 36.0
cam_auto.clip_end = 1000.0
ob_auto_camera = bpy.data.objects.new('AutoCamera', cam_auto)
scene.collection.objects.link(ob_auto_camera)
ob_auto_camera.location = (14.4444, -10.7333, 13.6555)
ob_auto_camera.rotation_euler = (1.09748, -7.21219e-08, 0.694738)
scene.camera = ob_auto_camera
bpy.context.view_layer.update()
